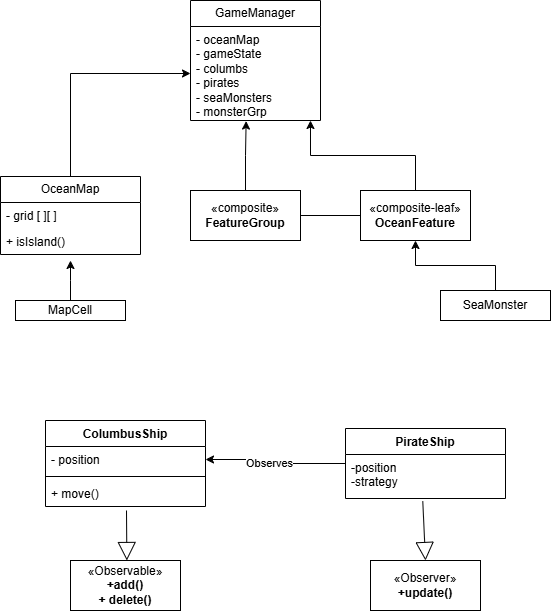

The diagram above was exported from draw.io. Its source (the exported page's mxGraphModel, read from the mxfile embedded in the PNG):
<mxGraphModel dx="1042" dy="1743" grid="1" gridSize="10" guides="1" tooltips="1" connect="1" arrows="1" fold="1" page="1" pageScale="1" pageWidth="827" pageHeight="1169" math="0" shadow="0">
  <root>
    <mxCell id="WIyWlLk6GJQsqaUBKTNV-0" />
    <mxCell id="WIyWlLk6GJQsqaUBKTNV-1" parent="WIyWlLk6GJQsqaUBKTNV-0" />
    <mxCell id="fxOW3jJwKgX_SDMub-lE-10" style="edgeStyle=orthogonalEdgeStyle;rounded=0;orthogonalLoop=1;jettySize=auto;html=1;exitX=1;exitY=0.5;exitDx=0;exitDy=0;entryX=0;entryY=0.5;entryDx=0;entryDy=0;" edge="1" parent="WIyWlLk6GJQsqaUBKTNV-1" source="fxOW3jJwKgX_SDMub-lE-1">
      <mxGeometry relative="1" as="geometry">
        <mxPoint x="579" y="-225" as="targetPoint" />
      </mxGeometry>
    </mxCell>
    <mxCell id="fxOW3jJwKgX_SDMub-lE-1" value="«composite»&lt;br&gt;&lt;b&gt;FeatureGroup&lt;/b&gt;" style="html=1;whiteSpace=wrap;" vertex="1" parent="WIyWlLk6GJQsqaUBKTNV-1">
      <mxGeometry x="329" y="-250" width="110" height="50" as="geometry" />
    </mxCell>
    <mxCell id="fxOW3jJwKgX_SDMub-lE-6" value="GameManager" style="swimlane;fontStyle=0;childLayout=stackLayout;horizontal=1;startSize=26;fillColor=none;horizontalStack=0;resizeParent=1;resizeParentMax=0;resizeLast=0;collapsible=1;marginBottom=0;whiteSpace=wrap;html=1;" vertex="1" parent="WIyWlLk6GJQsqaUBKTNV-1">
      <mxGeometry x="329" y="-440" width="130" height="120" as="geometry" />
    </mxCell>
    <mxCell id="fxOW3jJwKgX_SDMub-lE-7" value="- oceanMap&lt;div&gt;- gameState&lt;/div&gt;&lt;div&gt;- columbs&lt;/div&gt;&lt;div&gt;- pirates&lt;/div&gt;&lt;div&gt;- seaMonsters&lt;/div&gt;&lt;div&gt;- monsterGrp&lt;/div&gt;" style="text;strokeColor=none;fillColor=none;align=left;verticalAlign=top;spacingLeft=4;spacingRight=4;overflow=hidden;rotatable=0;points=[[0,0.5],[1,0.5]];portConstraint=eastwest;whiteSpace=wrap;html=1;" vertex="1" parent="fxOW3jJwKgX_SDMub-lE-6">
      <mxGeometry y="26" width="130" height="94" as="geometry" />
    </mxCell>
    <mxCell id="fxOW3jJwKgX_SDMub-lE-19" style="edgeStyle=orthogonalEdgeStyle;rounded=0;orthogonalLoop=1;jettySize=auto;html=1;exitX=0.5;exitY=0;exitDx=0;exitDy=0;entryX=0.923;entryY=1;entryDx=0;entryDy=0;entryPerimeter=0;" edge="1" parent="WIyWlLk6GJQsqaUBKTNV-1" source="fxOW3jJwKgX_SDMub-lE-11" target="fxOW3jJwKgX_SDMub-lE-7">
      <mxGeometry relative="1" as="geometry">
        <mxPoint x="449" y="-310" as="targetPoint" />
      </mxGeometry>
    </mxCell>
    <mxCell id="fxOW3jJwKgX_SDMub-lE-11" value="«composite-leaf»&lt;br&gt;&lt;b&gt;OceanFeature&lt;/b&gt;" style="html=1;whiteSpace=wrap;" vertex="1" parent="WIyWlLk6GJQsqaUBKTNV-1">
      <mxGeometry x="499" y="-250" width="110" height="50" as="geometry" />
    </mxCell>
    <mxCell id="fxOW3jJwKgX_SDMub-lE-13" value="" style="edgeStyle=orthogonalEdgeStyle;rounded=0;orthogonalLoop=1;jettySize=auto;html=1;" edge="1" parent="WIyWlLk6GJQsqaUBKTNV-1" source="fxOW3jJwKgX_SDMub-lE-12" target="fxOW3jJwKgX_SDMub-lE-11">
      <mxGeometry relative="1" as="geometry" />
    </mxCell>
    <mxCell id="fxOW3jJwKgX_SDMub-lE-12" value="SeaMonster" style="html=1;whiteSpace=wrap;" vertex="1" parent="WIyWlLk6GJQsqaUBKTNV-1">
      <mxGeometry x="579" y="-150" width="110" height="30" as="geometry" />
    </mxCell>
    <mxCell id="fxOW3jJwKgX_SDMub-lE-25" style="edgeStyle=orthogonalEdgeStyle;rounded=0;orthogonalLoop=1;jettySize=auto;html=1;" edge="1" parent="WIyWlLk6GJQsqaUBKTNV-1" source="fxOW3jJwKgX_SDMub-lE-14" target="fxOW3jJwKgX_SDMub-lE-7">
      <mxGeometry relative="1" as="geometry" />
    </mxCell>
    <mxCell id="fxOW3jJwKgX_SDMub-lE-14" value="OceanMap" style="swimlane;fontStyle=0;childLayout=stackLayout;horizontal=1;startSize=26;fillColor=none;horizontalStack=0;resizeParent=1;resizeParentMax=0;resizeLast=0;collapsible=1;marginBottom=0;whiteSpace=wrap;html=1;" vertex="1" parent="WIyWlLk6GJQsqaUBKTNV-1">
      <mxGeometry x="139" y="-264" width="140" height="78" as="geometry" />
    </mxCell>
    <mxCell id="fxOW3jJwKgX_SDMub-lE-15" value="- grid [ ][ ]" style="text;strokeColor=none;fillColor=none;align=left;verticalAlign=top;spacingLeft=4;spacingRight=4;overflow=hidden;rotatable=0;points=[[0,0.5],[1,0.5]];portConstraint=eastwest;whiteSpace=wrap;html=1;" vertex="1" parent="fxOW3jJwKgX_SDMub-lE-14">
      <mxGeometry y="26" width="140" height="26" as="geometry" />
    </mxCell>
    <mxCell id="fxOW3jJwKgX_SDMub-lE-17" value="+ isIsland()" style="text;strokeColor=none;fillColor=none;align=left;verticalAlign=top;spacingLeft=4;spacingRight=4;overflow=hidden;rotatable=0;points=[[0,0.5],[1,0.5]];portConstraint=eastwest;whiteSpace=wrap;html=1;" vertex="1" parent="fxOW3jJwKgX_SDMub-lE-14">
      <mxGeometry y="52" width="140" height="26" as="geometry" />
    </mxCell>
    <mxCell id="fxOW3jJwKgX_SDMub-lE-20" style="edgeStyle=orthogonalEdgeStyle;rounded=0;orthogonalLoop=1;jettySize=auto;html=1;exitX=0.5;exitY=0;exitDx=0;exitDy=0;entryX=0.428;entryY=1.006;entryDx=0;entryDy=0;entryPerimeter=0;" edge="1" parent="WIyWlLk6GJQsqaUBKTNV-1" source="fxOW3jJwKgX_SDMub-lE-1" target="fxOW3jJwKgX_SDMub-lE-7">
      <mxGeometry relative="1" as="geometry" />
    </mxCell>
    <mxCell id="fxOW3jJwKgX_SDMub-lE-24" style="edgeStyle=orthogonalEdgeStyle;rounded=0;orthogonalLoop=1;jettySize=auto;html=1;exitX=0.5;exitY=0;exitDx=0;exitDy=0;" edge="1" parent="WIyWlLk6GJQsqaUBKTNV-1" source="fxOW3jJwKgX_SDMub-lE-21">
      <mxGeometry relative="1" as="geometry">
        <mxPoint x="209" y="-180" as="targetPoint" />
      </mxGeometry>
    </mxCell>
    <mxCell id="fxOW3jJwKgX_SDMub-lE-21" value="MapCell" style="html=1;whiteSpace=wrap;" vertex="1" parent="WIyWlLk6GJQsqaUBKTNV-1">
      <mxGeometry x="154" y="-140" width="110" height="20" as="geometry" />
    </mxCell>
    <mxCell id="fxOW3jJwKgX_SDMub-lE-26" value="ColumbusShip" style="swimlane;fontStyle=1;align=center;verticalAlign=top;childLayout=stackLayout;horizontal=1;startSize=26;horizontalStack=0;resizeParent=1;resizeParentMax=0;resizeLast=0;collapsible=1;marginBottom=0;whiteSpace=wrap;html=1;" vertex="1" parent="WIyWlLk6GJQsqaUBKTNV-1">
      <mxGeometry x="184" y="-20" width="160" height="86" as="geometry" />
    </mxCell>
    <mxCell id="fxOW3jJwKgX_SDMub-lE-27" value="- position" style="text;strokeColor=none;fillColor=none;align=left;verticalAlign=top;spacingLeft=4;spacingRight=4;overflow=hidden;rotatable=0;points=[[0,0.5],[1,0.5]];portConstraint=eastwest;whiteSpace=wrap;html=1;" vertex="1" parent="fxOW3jJwKgX_SDMub-lE-26">
      <mxGeometry y="26" width="160" height="26" as="geometry" />
    </mxCell>
    <mxCell id="fxOW3jJwKgX_SDMub-lE-28" value="" style="line;strokeWidth=1;fillColor=none;align=left;verticalAlign=middle;spacingTop=-1;spacingLeft=3;spacingRight=3;rotatable=0;labelPosition=right;points=[];portConstraint=eastwest;strokeColor=inherit;" vertex="1" parent="fxOW3jJwKgX_SDMub-lE-26">
      <mxGeometry y="52" width="160" height="8" as="geometry" />
    </mxCell>
    <mxCell id="fxOW3jJwKgX_SDMub-lE-29" value="+ move()" style="text;strokeColor=none;fillColor=none;align=left;verticalAlign=top;spacingLeft=4;spacingRight=4;overflow=hidden;rotatable=0;points=[[0,0.5],[1,0.5]];portConstraint=eastwest;whiteSpace=wrap;html=1;" vertex="1" parent="fxOW3jJwKgX_SDMub-lE-26">
      <mxGeometry y="60" width="160" height="26" as="geometry" />
    </mxCell>
    <mxCell id="fxOW3jJwKgX_SDMub-lE-34" style="edgeStyle=orthogonalEdgeStyle;rounded=0;orthogonalLoop=1;jettySize=auto;html=1;entryX=1;entryY=0.5;entryDx=0;entryDy=0;" edge="1" parent="WIyWlLk6GJQsqaUBKTNV-1" source="fxOW3jJwKgX_SDMub-lE-30" target="fxOW3jJwKgX_SDMub-lE-27">
      <mxGeometry relative="1" as="geometry" />
    </mxCell>
    <mxCell id="fxOW3jJwKgX_SDMub-lE-35" value="Observes" style="edgeLabel;html=1;align=center;verticalAlign=middle;resizable=0;points=[];" vertex="1" connectable="0" parent="fxOW3jJwKgX_SDMub-lE-34">
      <mxGeometry x="0.1299" y="3" relative="1" as="geometry">
        <mxPoint as="offset" />
      </mxGeometry>
    </mxCell>
    <mxCell id="fxOW3jJwKgX_SDMub-lE-30" value="PirateShip" style="swimlane;fontStyle=1;align=center;verticalAlign=top;childLayout=stackLayout;horizontal=1;startSize=26;horizontalStack=0;resizeParent=1;resizeParentMax=0;resizeLast=0;collapsible=1;marginBottom=0;whiteSpace=wrap;html=1;" vertex="1" parent="WIyWlLk6GJQsqaUBKTNV-1">
      <mxGeometry x="484" y="-12" width="160" height="70" as="geometry" />
    </mxCell>
    <mxCell id="fxOW3jJwKgX_SDMub-lE-31" value="-position&lt;div&gt;-strategy&lt;/div&gt;" style="text;strokeColor=none;fillColor=none;align=left;verticalAlign=top;spacingLeft=4;spacingRight=4;overflow=hidden;rotatable=0;points=[[0,0.5],[1,0.5]];portConstraint=eastwest;whiteSpace=wrap;html=1;" vertex="1" parent="fxOW3jJwKgX_SDMub-lE-30">
      <mxGeometry y="26" width="160" height="44" as="geometry" />
    </mxCell>
    <mxCell id="fxOW3jJwKgX_SDMub-lE-36" value="«Observable»&lt;br&gt;&lt;b&gt;+add()&lt;/b&gt;&lt;div&gt;&lt;b&gt;+ delete()&lt;/b&gt;&lt;/div&gt;" style="html=1;whiteSpace=wrap;" vertex="1" parent="WIyWlLk6GJQsqaUBKTNV-1">
      <mxGeometry x="209" y="120" width="110" height="50" as="geometry" />
    </mxCell>
    <mxCell id="fxOW3jJwKgX_SDMub-lE-37" value="«Observer»&lt;br&gt;&lt;b&gt;+update()&lt;/b&gt;" style="html=1;whiteSpace=wrap;" vertex="1" parent="WIyWlLk6GJQsqaUBKTNV-1">
      <mxGeometry x="509" y="120" width="110" height="50" as="geometry" />
    </mxCell>
    <mxCell id="fxOW3jJwKgX_SDMub-lE-38" value="" style="endArrow=block;endSize=16;endFill=0;html=1;rounded=0;entryX=0.5;entryY=0;entryDx=0;entryDy=0;exitX=0.483;exitY=1.064;exitDx=0;exitDy=0;exitPerimeter=0;" edge="1" parent="WIyWlLk6GJQsqaUBKTNV-1" source="fxOW3jJwKgX_SDMub-lE-31" target="fxOW3jJwKgX_SDMub-lE-37">
      <mxGeometry x="0.0127" width="160" relative="1" as="geometry">
        <mxPoint x="454" y="-40" as="sourcePoint" />
        <mxPoint x="614" y="-40" as="targetPoint" />
        <mxPoint as="offset" />
      </mxGeometry>
    </mxCell>
    <mxCell id="fxOW3jJwKgX_SDMub-lE-40" value="" style="endArrow=block;endSize=16;endFill=0;html=1;rounded=0;entryX=0.5;entryY=0;entryDx=0;entryDy=0;" edge="1" parent="WIyWlLk6GJQsqaUBKTNV-1">
      <mxGeometry x="0.0127" width="160" relative="1" as="geometry">
        <mxPoint x="265" y="70" as="sourcePoint" />
        <mxPoint x="265.36" y="120" as="targetPoint" />
        <mxPoint as="offset" />
      </mxGeometry>
    </mxCell>
  </root>
</mxGraphModel>